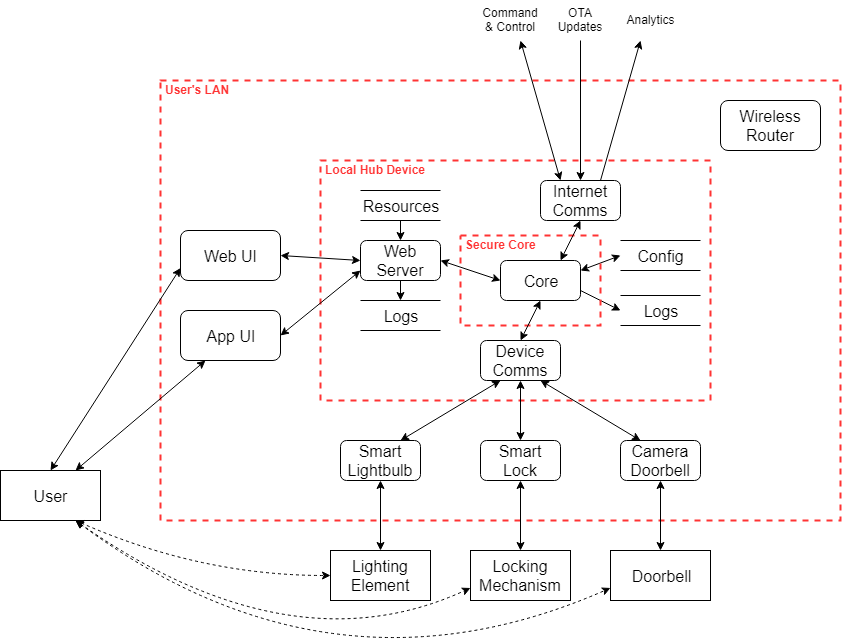

The diagram above was exported from draw.io. Its source (the exported page's mxGraphModel, read from the mxfile embedded in the PNG):
<mxGraphModel dx="1502" dy="672" grid="1" gridSize="10" guides="1" tooltips="1" connect="1" arrows="1" fold="1" page="0" pageScale="1" pageWidth="850" pageHeight="1100" math="0" shadow="0">
  <root>
    <mxCell id="0" />
    <mxCell id="1" parent="0" />
    <mxCell id="rx-pIHJR_-xb5jepBgxt-7" value="User's LAN" style="html=1;fontColor=#FF3333;fontStyle=1;align=left;verticalAlign=top;spacing=0;labelBorderColor=none;fillColor=none;dashed=1;strokeWidth=2;strokeColor=#FF3333;spacingLeft=4;spacingTop=-3;" parent="1" vertex="1">
      <mxGeometry x="160" y="320" width="680" height="440" as="geometry" />
    </mxCell>
    <mxCell id="9zXgul7TAwBdZhXEzdy1-5" value="Local Hub Device" style="html=1;fontColor=#FF3333;fontStyle=1;align=left;verticalAlign=top;spacing=0;labelBorderColor=none;fillColor=none;dashed=1;strokeWidth=2;strokeColor=#FF3333;spacingLeft=4;spacingTop=-3;" vertex="1" parent="1">
      <mxGeometry x="320" y="400" width="390" height="240" as="geometry" />
    </mxCell>
    <mxCell id="WU7GWfCi_3GzVYFVgM7I-3" value="&lt;font style=&quot;font-size: 16px&quot;&gt;User&lt;/font&gt;" style="rounded=0;whiteSpace=wrap;html=1;" parent="1" vertex="1">
      <mxGeometry y="710" width="100" height="50" as="geometry" />
    </mxCell>
    <mxCell id="WU7GWfCi_3GzVYFVgM7I-4" value="&lt;font style=&quot;font-size: 16px&quot;&gt;Lighting Element&lt;/font&gt;" style="rounded=0;whiteSpace=wrap;html=1;" parent="1" vertex="1">
      <mxGeometry x="330" y="790" width="100" height="50" as="geometry" />
    </mxCell>
    <mxCell id="WU7GWfCi_3GzVYFVgM7I-5" value="&lt;font style=&quot;font-size: 16px&quot;&gt;Locking Mechanism&lt;/font&gt;" style="rounded=0;whiteSpace=wrap;html=1;" parent="1" vertex="1">
      <mxGeometry x="470" y="790" width="100" height="50" as="geometry" />
    </mxCell>
    <mxCell id="rx-pIHJR_-xb5jepBgxt-4" value="&lt;font style=&quot;font-size: 16px&quot;&gt;Web UI&lt;/font&gt;" style="rounded=1;whiteSpace=wrap;html=1;" parent="1" vertex="1">
      <mxGeometry x="180" y="470" width="100" height="50" as="geometry" />
    </mxCell>
    <mxCell id="rx-pIHJR_-xb5jepBgxt-6" value="&lt;font style=&quot;font-size: 16px&quot;&gt;App UI&lt;br&gt;&lt;/font&gt;" style="rounded=1;whiteSpace=wrap;html=1;" parent="1" vertex="1">
      <mxGeometry x="180" y="550" width="100" height="50" as="geometry" />
    </mxCell>
    <mxCell id="rx-pIHJR_-xb5jepBgxt-10" value="&lt;font style=&quot;font-size: 16px&quot;&gt;Smart Lightbulb&lt;/font&gt;" style="rounded=1;whiteSpace=wrap;html=1;" parent="1" vertex="1">
      <mxGeometry x="340" y="680" width="80" height="40" as="geometry" />
    </mxCell>
    <mxCell id="rx-pIHJR_-xb5jepBgxt-11" value="&lt;font style=&quot;font-size: 16px&quot;&gt;Smart Lock&lt;/font&gt;" style="rounded=1;whiteSpace=wrap;html=1;" parent="1" vertex="1">
      <mxGeometry x="480" y="680" width="80" height="40" as="geometry" />
    </mxCell>
    <mxCell id="rx-pIHJR_-xb5jepBgxt-23" value="" style="endArrow=classic;startArrow=classic;html=1;fontColor=#FF3333;entryX=0;entryY=0.75;entryDx=0;entryDy=0;exitX=1;exitY=0.5;exitDx=0;exitDy=0;" parent="1" source="rx-pIHJR_-xb5jepBgxt-6" target="9zXgul7TAwBdZhXEzdy1-14" edge="1">
      <mxGeometry width="50" height="50" relative="1" as="geometry">
        <mxPoint x="290" y="450" as="sourcePoint" />
        <mxPoint x="410" y="390" as="targetPoint" />
      </mxGeometry>
    </mxCell>
    <mxCell id="rx-pIHJR_-xb5jepBgxt-24" value="" style="endArrow=classic;startArrow=classic;html=1;fontColor=#FF3333;entryX=0;entryY=0.5;entryDx=0;entryDy=0;exitX=1;exitY=0.5;exitDx=0;exitDy=0;" parent="1" source="rx-pIHJR_-xb5jepBgxt-4" target="9zXgul7TAwBdZhXEzdy1-14" edge="1">
      <mxGeometry width="50" height="50" relative="1" as="geometry">
        <mxPoint x="270" y="465" as="sourcePoint" />
        <mxPoint x="410" y="375" as="targetPoint" />
      </mxGeometry>
    </mxCell>
    <mxCell id="rx-pIHJR_-xb5jepBgxt-25" value="" style="endArrow=classic;startArrow=classic;html=1;fontColor=#FF3333;entryX=0.25;entryY=1;entryDx=0;entryDy=0;exitX=0.75;exitY=0;exitDx=0;exitDy=0;" parent="1" source="rx-pIHJR_-xb5jepBgxt-10" target="9zXgul7TAwBdZhXEzdy1-8" edge="1">
      <mxGeometry width="50" height="50" relative="1" as="geometry">
        <mxPoint x="270" y="465" as="sourcePoint" />
        <mxPoint x="435" y="405" as="targetPoint" />
      </mxGeometry>
    </mxCell>
    <mxCell id="rx-pIHJR_-xb5jepBgxt-26" value="" style="endArrow=classic;startArrow=classic;html=1;fontColor=#FF3333;exitX=0.5;exitY=0;exitDx=0;exitDy=0;entryX=0.5;entryY=1;entryDx=0;entryDy=0;" parent="1" source="rx-pIHJR_-xb5jepBgxt-11" target="9zXgul7TAwBdZhXEzdy1-8" edge="1">
      <mxGeometry width="50" height="50" relative="1" as="geometry">
        <mxPoint x="390" y="490" as="sourcePoint" />
        <mxPoint x="510" y="610" as="targetPoint" />
      </mxGeometry>
    </mxCell>
    <mxCell id="rx-pIHJR_-xb5jepBgxt-27" value="" style="endArrow=classic;startArrow=classic;html=1;fontColor=#FF3333;entryX=0.5;entryY=1;entryDx=0;entryDy=0;exitX=0.5;exitY=0;exitDx=0;exitDy=0;" parent="1" source="WU7GWfCi_3GzVYFVgM7I-4" target="rx-pIHJR_-xb5jepBgxt-10" edge="1">
      <mxGeometry width="50" height="50" relative="1" as="geometry">
        <mxPoint x="390" y="490" as="sourcePoint" />
        <mxPoint x="445" y="415" as="targetPoint" />
      </mxGeometry>
    </mxCell>
    <mxCell id="rx-pIHJR_-xb5jepBgxt-28" value="" style="endArrow=classic;startArrow=classic;html=1;fontColor=#FF3333;entryX=0.5;entryY=1;entryDx=0;entryDy=0;exitX=0.5;exitY=0;exitDx=0;exitDy=0;" parent="1" source="WU7GWfCi_3GzVYFVgM7I-5" target="rx-pIHJR_-xb5jepBgxt-11" edge="1">
      <mxGeometry width="50" height="50" relative="1" as="geometry">
        <mxPoint x="390" y="590" as="sourcePoint" />
        <mxPoint x="390" y="530" as="targetPoint" />
      </mxGeometry>
    </mxCell>
    <mxCell id="rx-pIHJR_-xb5jepBgxt-29" value="" style="endArrow=classic;startArrow=classic;html=1;fontColor=#FF3333;entryX=0.25;entryY=0;entryDx=0;entryDy=0;" parent="1" target="9zXgul7TAwBdZhXEzdy1-16" edge="1">
      <mxGeometry width="50" height="50" relative="1" as="geometry">
        <mxPoint x="520" y="280" as="sourcePoint" />
        <mxPoint x="435" y="345" as="targetPoint" />
      </mxGeometry>
    </mxCell>
    <mxCell id="rx-pIHJR_-xb5jepBgxt-38" value="" style="endArrow=classic;startArrow=classic;html=1;fontColor=#FF3333;entryX=0;entryY=0.75;entryDx=0;entryDy=0;exitX=0.5;exitY=0;exitDx=0;exitDy=0;" parent="1" source="WU7GWfCi_3GzVYFVgM7I-3" target="rx-pIHJR_-xb5jepBgxt-4" edge="1">
      <mxGeometry width="50" height="50" relative="1" as="geometry">
        <mxPoint x="275" y="260" as="sourcePoint" />
        <mxPoint x="220" y="370" as="targetPoint" />
      </mxGeometry>
    </mxCell>
    <mxCell id="rx-pIHJR_-xb5jepBgxt-39" value="" style="endArrow=classic;startArrow=classic;html=1;fontColor=#FF3333;entryX=0.25;entryY=1;entryDx=0;entryDy=0;exitX=0.75;exitY=0;exitDx=0;exitDy=0;" parent="1" source="WU7GWfCi_3GzVYFVgM7I-3" target="rx-pIHJR_-xb5jepBgxt-6" edge="1">
      <mxGeometry width="50" height="50" relative="1" as="geometry">
        <mxPoint x="-20" y="355" as="sourcePoint" />
        <mxPoint x="170" y="395" as="targetPoint" />
      </mxGeometry>
    </mxCell>
    <mxCell id="rx-pIHJR_-xb5jepBgxt-50" value="" style="curved=1;endArrow=classic;html=1;entryX=0;entryY=0.5;entryDx=0;entryDy=0;exitX=0.75;exitY=1;exitDx=0;exitDy=0;startArrow=classic;startFill=1;dashed=1;" parent="1" source="WU7GWfCi_3GzVYFVgM7I-3" target="WU7GWfCi_3GzVYFVgM7I-4" edge="1">
      <mxGeometry width="50" height="50" relative="1" as="geometry">
        <mxPoint x="252.5" y="260" as="sourcePoint" />
        <mxPoint x="170" y="452.5" as="targetPoint" />
        <Array as="points">
          <mxPoint x="200" y="815" />
        </Array>
      </mxGeometry>
    </mxCell>
    <mxCell id="rx-pIHJR_-xb5jepBgxt-51" value="" style="curved=1;endArrow=classic;html=1;entryX=0;entryY=0.75;entryDx=0;entryDy=0;exitX=0.75;exitY=1;exitDx=0;exitDy=0;startArrow=classic;startFill=1;dashed=1;" parent="1" source="WU7GWfCi_3GzVYFVgM7I-3" target="WU7GWfCi_3GzVYFVgM7I-5" edge="1">
      <mxGeometry width="50" height="50" relative="1" as="geometry">
        <mxPoint x="-45" y="490" as="sourcePoint" />
        <mxPoint x="340" y="615" as="targetPoint" />
        <Array as="points">
          <mxPoint x="290" y="910" />
        </Array>
      </mxGeometry>
    </mxCell>
    <mxCell id="rx-pIHJR_-xb5jepBgxt-52" value="&lt;font style=&quot;font-size: 16px&quot;&gt;Config&lt;/font&gt;" style="shape=partialRectangle;whiteSpace=wrap;html=1;left=0;right=0;fillColor=none;" parent="1" vertex="1">
      <mxGeometry x="620" y="480" width="80" height="30" as="geometry" />
    </mxCell>
    <mxCell id="rx-pIHJR_-xb5jepBgxt-53" value="&lt;font style=&quot;font-size: 16px&quot;&gt;Logs&lt;/font&gt;" style="shape=partialRectangle;whiteSpace=wrap;html=1;left=0;right=0;fillColor=none;" parent="1" vertex="1">
      <mxGeometry x="360" y="540" width="80" height="30" as="geometry" />
    </mxCell>
    <mxCell id="rx-pIHJR_-xb5jepBgxt-54" value="" style="endArrow=classic;startArrow=classic;html=1;fontColor=#FF3333;entryX=0;entryY=0.5;entryDx=0;entryDy=0;exitX=1;exitY=0.25;exitDx=0;exitDy=0;" parent="1" source="9zXgul7TAwBdZhXEzdy1-17" target="rx-pIHJR_-xb5jepBgxt-52" edge="1">
      <mxGeometry width="50" height="50" relative="1" as="geometry">
        <mxPoint x="645" y="515" as="sourcePoint" />
        <mxPoint x="355" y="835" as="targetPoint" />
      </mxGeometry>
    </mxCell>
    <mxCell id="rx-pIHJR_-xb5jepBgxt-55" value="" style="endArrow=classic;html=1;fontColor=#FF3333;entryX=0;entryY=0.5;entryDx=0;entryDy=0;exitX=1;exitY=0.75;exitDx=0;exitDy=0;" parent="1" source="9zXgul7TAwBdZhXEzdy1-17" target="9zXgul7TAwBdZhXEzdy1-23" edge="1">
      <mxGeometry width="50" height="50" relative="1" as="geometry">
        <mxPoint x="645" y="545" as="sourcePoint" />
        <mxPoint x="355" y="835" as="targetPoint" />
      </mxGeometry>
    </mxCell>
    <mxCell id="9zXgul7TAwBdZhXEzdy1-1" value="" style="endArrow=classic;html=1;fontColor=#FF3333;entryX=0.5;entryY=0;entryDx=0;entryDy=0;" edge="1" parent="1" target="9zXgul7TAwBdZhXEzdy1-16">
      <mxGeometry width="50" height="50" relative="1" as="geometry">
        <mxPoint x="580" y="280" as="sourcePoint" />
        <mxPoint x="460" y="345" as="targetPoint" />
      </mxGeometry>
    </mxCell>
    <mxCell id="9zXgul7TAwBdZhXEzdy1-2" value="" style="endArrow=classic;html=1;fontColor=#FF3333;exitX=0.75;exitY=0;exitDx=0;exitDy=0;" edge="1" parent="1" source="9zXgul7TAwBdZhXEzdy1-16">
      <mxGeometry width="50" height="50" relative="1" as="geometry">
        <mxPoint x="485" y="345" as="sourcePoint" />
        <mxPoint x="640" y="280" as="targetPoint" />
      </mxGeometry>
    </mxCell>
    <mxCell id="9zXgul7TAwBdZhXEzdy1-4" value="&lt;font style=&quot;font-size: 16px&quot;&gt;Wireless Router&lt;br&gt;&lt;/font&gt;" style="rounded=1;whiteSpace=wrap;html=1;" vertex="1" parent="1">
      <mxGeometry x="720" y="340" width="100" height="50" as="geometry" />
    </mxCell>
    <mxCell id="9zXgul7TAwBdZhXEzdy1-6" value="&lt;font style=&quot;font-size: 16px&quot;&gt;Camera Doorbell&lt;/font&gt;" style="rounded=1;whiteSpace=wrap;html=1;" vertex="1" parent="1">
      <mxGeometry x="620" y="680" width="80" height="40" as="geometry" />
    </mxCell>
    <mxCell id="9zXgul7TAwBdZhXEzdy1-7" value="&lt;font style=&quot;font-size: 16px&quot;&gt;Doorbell&lt;/font&gt;" style="rounded=0;whiteSpace=wrap;html=1;" vertex="1" parent="1">
      <mxGeometry x="610" y="790" width="100" height="50" as="geometry" />
    </mxCell>
    <mxCell id="9zXgul7TAwBdZhXEzdy1-8" value="&lt;font style=&quot;font-size: 16px&quot;&gt;Device Comms&lt;/font&gt;" style="rounded=1;whiteSpace=wrap;html=1;" vertex="1" parent="1">
      <mxGeometry x="480" y="580" width="80" height="40" as="geometry" />
    </mxCell>
    <mxCell id="9zXgul7TAwBdZhXEzdy1-11" value="" style="endArrow=classic;startArrow=classic;html=1;fontColor=#FF3333;entryX=0.75;entryY=1;entryDx=0;entryDy=0;exitX=0.25;exitY=0;exitDx=0;exitDy=0;" edge="1" parent="1" source="9zXgul7TAwBdZhXEzdy1-6" target="9zXgul7TAwBdZhXEzdy1-8">
      <mxGeometry width="50" height="50" relative="1" as="geometry">
        <mxPoint x="390" y="690" as="sourcePoint" />
        <mxPoint x="500" y="610" as="targetPoint" />
      </mxGeometry>
    </mxCell>
    <mxCell id="9zXgul7TAwBdZhXEzdy1-12" value="" style="endArrow=classic;startArrow=classic;html=1;fontColor=#FF3333;entryX=0.5;entryY=1;entryDx=0;entryDy=0;exitX=0.5;exitY=0;exitDx=0;exitDy=0;" edge="1" parent="1" source="9zXgul7TAwBdZhXEzdy1-7" target="9zXgul7TAwBdZhXEzdy1-6">
      <mxGeometry width="50" height="50" relative="1" as="geometry">
        <mxPoint x="530" y="800" as="sourcePoint" />
        <mxPoint x="530" y="730" as="targetPoint" />
      </mxGeometry>
    </mxCell>
    <mxCell id="9zXgul7TAwBdZhXEzdy1-13" value="" style="curved=1;endArrow=classic;html=1;entryX=0;entryY=0.75;entryDx=0;entryDy=0;exitX=0.75;exitY=1;exitDx=0;exitDy=0;startArrow=classic;startFill=1;dashed=1;" edge="1" parent="1" source="WU7GWfCi_3GzVYFVgM7I-3" target="9zXgul7TAwBdZhXEzdy1-7">
      <mxGeometry width="50" height="50" relative="1" as="geometry">
        <mxPoint x="145" y="770" as="sourcePoint" />
        <mxPoint x="480" y="837.5" as="targetPoint" />
        <Array as="points">
          <mxPoint x="330" y="950" />
        </Array>
      </mxGeometry>
    </mxCell>
    <mxCell id="9zXgul7TAwBdZhXEzdy1-14" value="&lt;font style=&quot;font-size: 16px&quot;&gt;Web Server&lt;/font&gt;" style="rounded=1;whiteSpace=wrap;html=1;" vertex="1" parent="1">
      <mxGeometry x="360" y="480" width="80" height="40" as="geometry" />
    </mxCell>
    <mxCell id="9zXgul7TAwBdZhXEzdy1-15" value="Secure Core" style="html=1;fontColor=#FF3333;fontStyle=1;align=left;verticalAlign=top;spacing=0;labelBorderColor=none;fillColor=none;dashed=1;strokeWidth=2;strokeColor=#FF3333;spacingLeft=4;spacingTop=-3;" vertex="1" parent="1">
      <mxGeometry x="460" y="475" width="140" height="90" as="geometry" />
    </mxCell>
    <mxCell id="9zXgul7TAwBdZhXEzdy1-16" value="&lt;font style=&quot;font-size: 16px&quot;&gt;Internet Comms&lt;/font&gt;" style="rounded=1;whiteSpace=wrap;html=1;" vertex="1" parent="1">
      <mxGeometry x="540" y="420" width="80" height="40" as="geometry" />
    </mxCell>
    <mxCell id="9zXgul7TAwBdZhXEzdy1-17" value="&lt;font style=&quot;font-size: 16px&quot;&gt;Core&lt;/font&gt;" style="rounded=1;whiteSpace=wrap;html=1;" vertex="1" parent="1">
      <mxGeometry x="500" y="500" width="80" height="40" as="geometry" />
    </mxCell>
    <mxCell id="9zXgul7TAwBdZhXEzdy1-18" value="&lt;font style=&quot;font-size: 16px&quot;&gt;Resources&lt;/font&gt;" style="shape=partialRectangle;whiteSpace=wrap;html=1;left=0;right=0;fillColor=none;" vertex="1" parent="1">
      <mxGeometry x="360" y="430" width="80" height="30" as="geometry" />
    </mxCell>
    <mxCell id="9zXgul7TAwBdZhXEzdy1-19" value="" style="endArrow=classic;html=1;fontColor=#FF3333;entryX=0.5;entryY=0;entryDx=0;entryDy=0;exitX=0.5;exitY=1;exitDx=0;exitDy=0;" edge="1" parent="1" source="9zXgul7TAwBdZhXEzdy1-18" target="9zXgul7TAwBdZhXEzdy1-14">
      <mxGeometry width="50" height="50" relative="1" as="geometry">
        <mxPoint x="655" y="555" as="sourcePoint" />
        <mxPoint x="705" y="575" as="targetPoint" />
      </mxGeometry>
    </mxCell>
    <mxCell id="9zXgul7TAwBdZhXEzdy1-20" value="" style="endArrow=classic;startArrow=classic;html=1;fontColor=#FF3333;entryX=0.5;entryY=1;entryDx=0;entryDy=0;exitX=0.75;exitY=0;exitDx=0;exitDy=0;" edge="1" parent="1" source="9zXgul7TAwBdZhXEzdy1-17" target="9zXgul7TAwBdZhXEzdy1-16">
      <mxGeometry width="50" height="50" relative="1" as="geometry">
        <mxPoint x="590" y="520" as="sourcePoint" />
        <mxPoint x="630" y="505" as="targetPoint" />
      </mxGeometry>
    </mxCell>
    <mxCell id="9zXgul7TAwBdZhXEzdy1-21" value="" style="endArrow=classic;startArrow=classic;html=1;fontColor=#FF3333;entryX=0.5;entryY=1;entryDx=0;entryDy=0;exitX=0.5;exitY=0;exitDx=0;exitDy=0;" edge="1" parent="1" source="9zXgul7TAwBdZhXEzdy1-8" target="9zXgul7TAwBdZhXEzdy1-17">
      <mxGeometry width="50" height="50" relative="1" as="geometry">
        <mxPoint x="570" y="510" as="sourcePoint" />
        <mxPoint x="590" y="470" as="targetPoint" />
      </mxGeometry>
    </mxCell>
    <mxCell id="9zXgul7TAwBdZhXEzdy1-22" value="" style="endArrow=classic;startArrow=classic;html=1;fontColor=#FF3333;entryX=0;entryY=0.5;entryDx=0;entryDy=0;exitX=1;exitY=0.5;exitDx=0;exitDy=0;" edge="1" parent="1" source="9zXgul7TAwBdZhXEzdy1-14" target="9zXgul7TAwBdZhXEzdy1-17">
      <mxGeometry width="50" height="50" relative="1" as="geometry">
        <mxPoint x="530" y="590" as="sourcePoint" />
        <mxPoint x="550" y="550" as="targetPoint" />
      </mxGeometry>
    </mxCell>
    <mxCell id="9zXgul7TAwBdZhXEzdy1-23" value="&lt;font style=&quot;font-size: 16px&quot;&gt;Logs&lt;/font&gt;" style="shape=partialRectangle;whiteSpace=wrap;html=1;left=0;right=0;fillColor=none;" vertex="1" parent="1">
      <mxGeometry x="620" y="535" width="80" height="30" as="geometry" />
    </mxCell>
    <mxCell id="9zXgul7TAwBdZhXEzdy1-24" value="" style="endArrow=classic;html=1;fontColor=#FF3333;entryX=0.5;entryY=0;entryDx=0;entryDy=0;exitX=0.5;exitY=1;exitDx=0;exitDy=0;" edge="1" parent="1" source="9zXgul7TAwBdZhXEzdy1-14" target="rx-pIHJR_-xb5jepBgxt-53">
      <mxGeometry width="50" height="50" relative="1" as="geometry">
        <mxPoint x="590" y="540" as="sourcePoint" />
        <mxPoint x="640" y="565" as="targetPoint" />
      </mxGeometry>
    </mxCell>
    <UserObject label="Command &amp;amp; Control" placeholders="1" name="Variable" id="9zXgul7TAwBdZhXEzdy1-25">
      <mxCell style="text;html=1;strokeColor=none;fillColor=none;align=center;verticalAlign=middle;whiteSpace=wrap;overflow=hidden;" vertex="1" parent="1">
        <mxGeometry x="480" y="240" width="60" height="38" as="geometry" />
      </mxCell>
    </UserObject>
    <UserObject label="OTA Updates" placeholders="1" name="Variable" id="9zXgul7TAwBdZhXEzdy1-26">
      <mxCell style="text;html=1;strokeColor=none;fillColor=none;align=center;verticalAlign=middle;whiteSpace=wrap;overflow=hidden;" vertex="1" parent="1">
        <mxGeometry x="550" y="240" width="60" height="38" as="geometry" />
      </mxCell>
    </UserObject>
    <UserObject label="Analytics" placeholders="1" name="Variable" id="9zXgul7TAwBdZhXEzdy1-27">
      <mxCell style="text;html=1;strokeColor=none;fillColor=none;align=center;verticalAlign=middle;whiteSpace=wrap;overflow=hidden;" vertex="1" parent="1">
        <mxGeometry x="620" y="240" width="60" height="38" as="geometry" />
      </mxCell>
    </UserObject>
  </root>
</mxGraphModel>